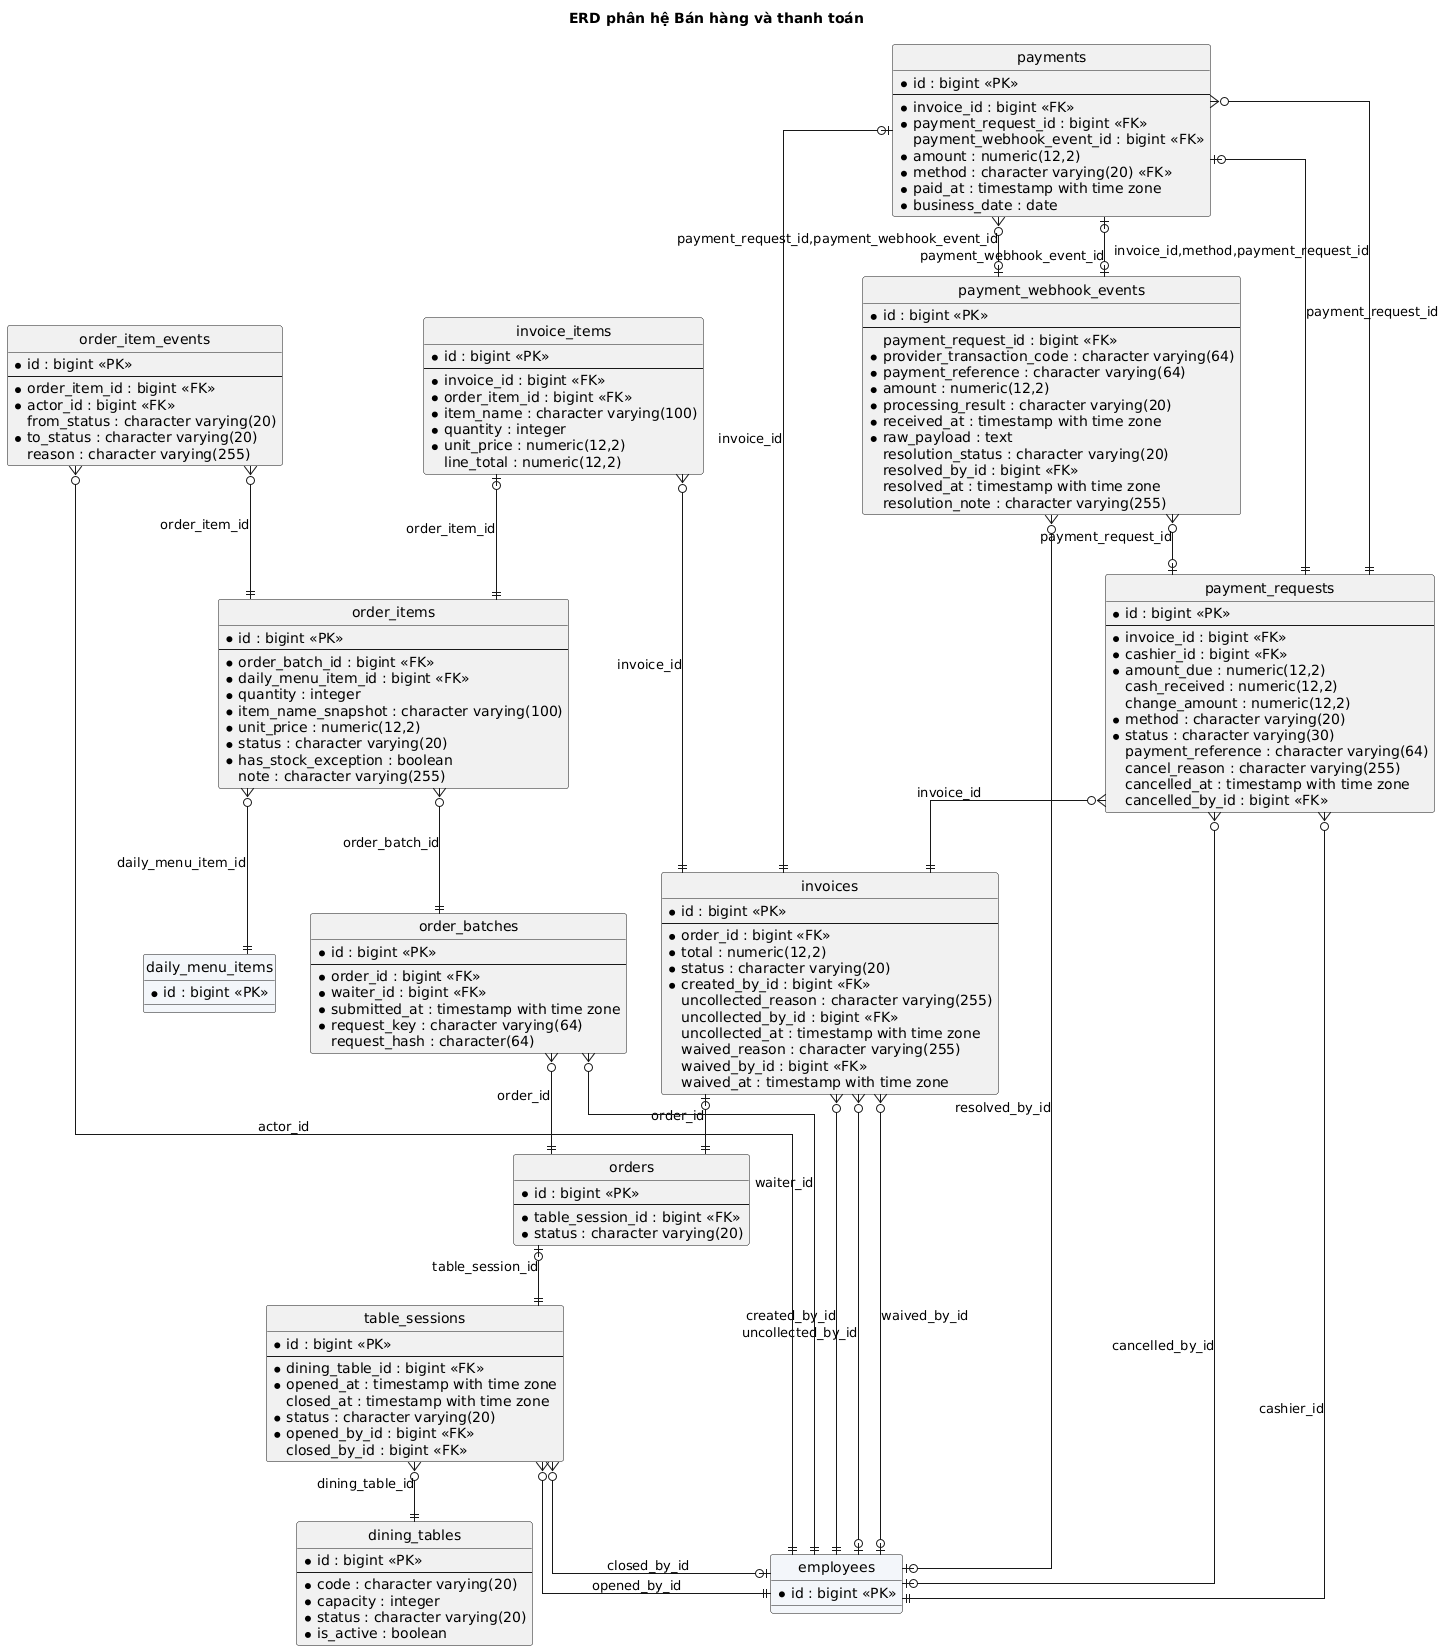

The diagram above was rendered by PlantUML. Its source (embedded in the PNG):
@startuml
hide circle
skinparam linetype ortho
skinparam shadowing false
skinparam defaultFontName "DejaVu Sans"
skinparam entity {
  BackgroundColor #EAF2FB
  BorderColor #1565C0
}
title ERD phân hệ Bán hàng và thanh toán
entity "dining_tables" as dining_tables {
  * id : bigint <<PK>>
  --
  * code : character varying(20)
  * capacity : integer
  * status : character varying(20)
  * is_active : boolean
}
entity "table_sessions" as table_sessions {
  * id : bigint <<PK>>
  --
  * dining_table_id : bigint <<FK>>
  * opened_at : timestamp with time zone
  closed_at : timestamp with time zone
  * status : character varying(20)
  * opened_by_id : bigint <<FK>>
  closed_by_id : bigint <<FK>>
}
entity "orders" as orders {
  * id : bigint <<PK>>
  --
  * table_session_id : bigint <<FK>>
  * status : character varying(20)
}
entity "order_batches" as order_batches {
  * id : bigint <<PK>>
  --
  * order_id : bigint <<FK>>
  * waiter_id : bigint <<FK>>
  * submitted_at : timestamp with time zone
  * request_key : character varying(64)
  request_hash : character(64)
}
entity "order_items" as order_items {
  * id : bigint <<PK>>
  --
  * order_batch_id : bigint <<FK>>
  * daily_menu_item_id : bigint <<FK>>
  * quantity : integer
  * item_name_snapshot : character varying(100)
  * unit_price : numeric(12,2)
  * status : character varying(20)
  * has_stock_exception : boolean
  note : character varying(255)
}
entity "order_item_events" as order_item_events {
  * id : bigint <<PK>>
  --
  * order_item_id : bigint <<FK>>
  * actor_id : bigint <<FK>>
  from_status : character varying(20)
  * to_status : character varying(20)
  reason : character varying(255)
}
entity "invoices" as invoices {
  * id : bigint <<PK>>
  --
  * order_id : bigint <<FK>>
  * total : numeric(12,2)
  * status : character varying(20)
  * created_by_id : bigint <<FK>>
  uncollected_reason : character varying(255)
  uncollected_by_id : bigint <<FK>>
  uncollected_at : timestamp with time zone
  waived_reason : character varying(255)
  waived_by_id : bigint <<FK>>
  waived_at : timestamp with time zone
}
entity "invoice_items" as invoice_items {
  * id : bigint <<PK>>
  --
  * invoice_id : bigint <<FK>>
  * order_item_id : bigint <<FK>>
  * item_name : character varying(100)
  * quantity : integer
  * unit_price : numeric(12,2)
  line_total : numeric(12,2)
}
entity "payment_requests" as payment_requests {
  * id : bigint <<PK>>
  --
  * invoice_id : bigint <<FK>>
  * cashier_id : bigint <<FK>>
  * amount_due : numeric(12,2)
  cash_received : numeric(12,2)
  change_amount : numeric(12,2)
  * method : character varying(20)
  * status : character varying(30)
  payment_reference : character varying(64)
  cancel_reason : character varying(255)
  cancelled_at : timestamp with time zone
  cancelled_by_id : bigint <<FK>>
}
entity "payment_webhook_events" as payment_webhook_events {
  * id : bigint <<PK>>
  --
  payment_request_id : bigint <<FK>>
  * provider_transaction_code : character varying(64)
  * payment_reference : character varying(64)
  * amount : numeric(12,2)
  * processing_result : character varying(20)
  * received_at : timestamp with time zone
  * raw_payload : text
  resolution_status : character varying(20)
  resolved_by_id : bigint <<FK>>
  resolved_at : timestamp with time zone
  resolution_note : character varying(255)
}
entity "payments" as payments {
  * id : bigint <<PK>>
  --
  * invoice_id : bigint <<FK>>
  * payment_request_id : bigint <<FK>>
  payment_webhook_event_id : bigint <<FK>>
  * amount : numeric(12,2)
  * method : character varying(20) <<FK>>
  * paid_at : timestamp with time zone
  * business_date : date
}
entity "daily_menu_items" as daily_menu_items #F3F6FA {
  * id : bigint <<PK>>
}
entity "employees" as employees #F3F6FA {
  * id : bigint <<PK>>
}
invoice_items }o--|| invoices : invoice_id
invoice_items |o--|| order_items : order_item_id
invoices }o--|| employees : created_by_id
invoices |o--|| orders : order_id
invoices }o--o| employees : uncollected_by_id
invoices }o--o| employees : waived_by_id
order_item_events }o--|| employees : actor_id
order_item_events }o--|| order_items : order_item_id
order_items }o--|| daily_menu_items : daily_menu_item_id
order_items }o--|| order_batches : order_batch_id
orders |o--|| table_sessions : table_session_id
payment_requests }o--o| employees : cancelled_by_id
payment_requests }o--|| employees : cashier_id
payment_requests }o--|| invoices : invoice_id
payment_webhook_events }o--o| payment_requests : payment_request_id
payment_webhook_events }o--o| employees : resolved_by_id
payments }o--|| payment_requests : invoice_id,method,payment_request_id
payments }o--o| payment_webhook_events : payment_request_id,payment_webhook_event_id
payments |o--|| invoices : invoice_id
payments |o--|| payment_requests : payment_request_id
payments |o--o| payment_webhook_events : payment_webhook_event_id
table_sessions }o--o| employees : closed_by_id
table_sessions }o--|| dining_tables : dining_table_id
table_sessions }o--|| employees : opened_by_id
order_batches }o--|| orders : order_id
order_batches }o--|| employees : waiter_id
@enduml